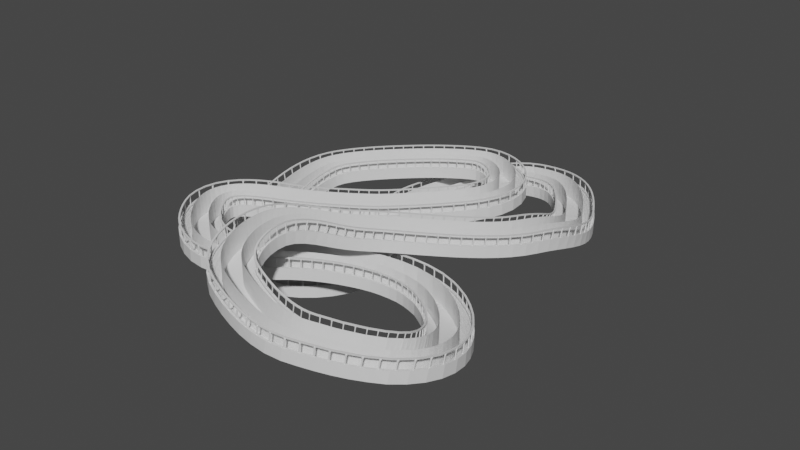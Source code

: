 # Source: level-track.blend  (saved by Blender 3.4.6; exported with 4.5.12 LTS)
import bpy
from mathutils import Matrix  # noqa: F401  (used for matrix-valued properties, if any)

bpy.ops.wm.read_factory_settings(use_empty=True)
scene = bpy.context.scene
scene.name = 'Scene'

# ---- collections
col_collection = bpy.data.collections.new('Collection'); scene.collection.children.link(col_collection)
col_colliders = bpy.data.collections.new('Colliders'); scene.collection.children.link(col_colliders)
col_navigation = bpy.data.collections.new('Navigation'); scene.collection.children.link(col_navigation)

# ---- materials (node trees are filled in below, after node groups)
mat_material_002 = bpy.data.materials.new('Material.002')
mat_material_002.alpha_threshold = 0.0
mat_material_002.use_transparent_shadow = False
mat_material_002.roughness = 0.5
mat_material_002.line_color = (0.0, 0.0, 0.0, 1.0)
mat_material_003 = bpy.data.materials.new('Material.003')
mat_material_003.alpha_threshold = 0.0
mat_material_003.use_transparent_shadow = False
mat_material_003.roughness = 0.5
mat_material_003.line_color = (0.0, 0.0, 0.0, 1.0)
mat_material_004 = bpy.data.materials.new('Material.004')
mat_material_004.alpha_threshold = 0.0
mat_material_004.use_transparent_shadow = False
mat_material_004.roughness = 0.5
mat_material_004.line_color = (0.0, 0.0, 0.0, 1.0)
mat_material_005 = bpy.data.materials.new('Material.005')
mat_material_005.alpha_threshold = 0.0
mat_material_005.use_transparent_shadow = False
mat_material_005.roughness = 0.5
mat_material_005.line_color = (0.0, 0.0, 0.0, 1.0)
mat_material = bpy.data.materials.new('Material')
mat_material.alpha_threshold = 0.0
mat_material.use_transparent_shadow = False
mat_material.roughness = 0.5
mat_material.line_color = (0.0, 0.0, 0.0, 1.0)

# ---- material node trees
mat_material_002.use_nodes = True; mat_material_002.node_tree.nodes.clear()
_N = mat_material_002.node_tree.nodes; _L = mat_material_002.node_tree.links
n0 = _N.new('ShaderNodeOutputMaterial'); n0.name = 'Material Output'; n0.location = (300, 300)
n1 = _N.new('ShaderNodeBsdfPrincipled'); n1.name = 'Principled BSDF'; n1.location = (10, 300)
n1.distribution = 'GGX'
n1.subsurface_method = 'RANDOM_WALK_SKIN'
n1.inputs[3].default_value = 1.45
n1.inputs[27].default_value = (0.0, 0.0, 0.0, 1.0)
n1.inputs[28].default_value = 1.0
_L.new(n1.outputs[0], n0.inputs[0])
n0.is_active_output = True
mat_material_003.use_nodes = True; mat_material_003.node_tree.nodes.clear()
_N = mat_material_003.node_tree.nodes; _L = mat_material_003.node_tree.links
n0 = _N.new('ShaderNodeOutputMaterial'); n0.name = 'Material Output'; n0.location = (300, 300)
n1 = _N.new('ShaderNodeBsdfPrincipled'); n1.name = 'Principled BSDF'; n1.location = (10, 300)
n1.distribution = 'GGX'
n1.subsurface_method = 'RANDOM_WALK_SKIN'
n1.inputs[3].default_value = 1.45
n1.inputs[27].default_value = (0.0, 0.0, 0.0, 1.0)
n1.inputs[28].default_value = 1.0
_L.new(n1.outputs[0], n0.inputs[0])
n0.is_active_output = True
mat_material_004.use_nodes = True; mat_material_004.node_tree.nodes.clear()
_N = mat_material_004.node_tree.nodes; _L = mat_material_004.node_tree.links
n0 = _N.new('ShaderNodeOutputMaterial'); n0.name = 'Material Output'; n0.location = (300, 300)
n1 = _N.new('ShaderNodeBsdfPrincipled'); n1.name = 'Principled BSDF'; n1.location = (10, 300)
n1.distribution = 'GGX'
n1.subsurface_method = 'RANDOM_WALK_SKIN'
n1.inputs[3].default_value = 1.45
n1.inputs[27].default_value = (0.0, 0.0, 0.0, 1.0)
n1.inputs[28].default_value = 1.0
_L.new(n1.outputs[0], n0.inputs[0])
n0.is_active_output = True
mat_material_005.use_nodes = True; mat_material_005.node_tree.nodes.clear()
_N = mat_material_005.node_tree.nodes; _L = mat_material_005.node_tree.links
n0 = _N.new('ShaderNodeOutputMaterial'); n0.name = 'Material Output'; n0.location = (300, 300)
n1 = _N.new('ShaderNodeBsdfPrincipled'); n1.name = 'Principled BSDF'; n1.location = (10, 300)
n1.distribution = 'GGX'
n1.subsurface_method = 'RANDOM_WALK_SKIN'
n1.inputs[3].default_value = 1.45
n1.inputs[27].default_value = (0.0, 0.0, 0.0, 1.0)
n1.inputs[28].default_value = 1.0
_L.new(n1.outputs[0], n0.inputs[0])
n0.is_active_output = True
mat_material.use_nodes = True; mat_material.node_tree.nodes.clear()
_N = mat_material.node_tree.nodes; _L = mat_material.node_tree.links
n0 = _N.new('ShaderNodeOutputMaterial'); n0.name = 'Material Output'; n0.location = (300, 300)
n1 = _N.new('ShaderNodeBsdfPrincipled'); n1.name = 'Principled BSDF'; n1.location = (10, 300)
n1.distribution = 'GGX'
n1.subsurface_method = 'RANDOM_WALK_SKIN'
n1.inputs[3].default_value = 1.45
n1.inputs[27].default_value = (0.0, 0.0, 0.0, 1.0)
n1.inputs[28].default_value = 1.0
_L.new(n1.outputs[0], n0.inputs[0])
n0.is_active_output = True

# ---- world
world_world = bpy.data.worlds.new('World'); scene.world = world_world
world_world.use_nodes = True; world_world.node_tree.nodes.clear()
_N = world_world.node_tree.nodes; _L = world_world.node_tree.links
n0 = _N.new('ShaderNodeOutputWorld'); n0.name = 'World Output'; n0.location = (300, 300)
n1 = _N.new('ShaderNodeBackground'); n1.name = 'Background'; n1.location = (10, 300)
n1.inputs[0].default_value = (0.05088, 0.05088, 0.05088, 1.0)
_L.new(n1.outputs[0], n0.inputs[0])
n0.is_active_output = True
world_world.color = (0.05088, 0.05088, 0.05088)
world_world.use_sun_shadow = False
world_world.sun_shadow_jitter_overblur = 0.0

# ---- meshes
me_cube_001 = bpy.data.meshes.new('Cube.001')
me_cube_001.from_pydata([(7.628, 15.79, -0.1777), (-13.87, 15.79, -0.1777), (7.628, 37.29, 21.33), (7.628, 37.29, -0.1777), (-13.87, 37.29, 21.33), (-13.87, 37.29, -0.1777), (7.628, 33.26, 21.33), (7.628, 15.79, 3.853), (7.628, 33.26, 16.96), (7.628, 28.89, 12.59), (7.628, 24.52, 8.221), (7.628, 20.16, 3.853), (-13.87, 15.79, 3.853), (-13.87, 33.26, 21.33), (-13.87, 20.16, 3.853), (-13.87, 24.52, 8.221), (-13.87, 28.89, 12.59), (-13.87, 33.26, 16.96), (7.628, 32.64, 16.96), (7.628, 28.89, 13.2), (7.628, 31.89, 16.96), (7.628, 31.89, 16.02), (7.628, 31.14, 16.02), (7.628, 31.14, 15.08), (7.628, 30.39, 15.08), (7.628, 30.39, 14.14), (7.628, 29.64, 14.14), (7.628, 29.64, 13.2), (7.628, 28.28, 12.59), (7.628, 24.52, 8.836), (7.628, 27.53, 12.59), (7.628, 27.53, 11.65), (7.628, 26.78, 11.65), (7.628, 26.78, 10.71), (7.628, 26.03, 10.71), (7.628, 26.03, 9.775), (7.628, 25.27, 9.775), (7.628, 25.27, 8.836), (7.628, 23.91, 8.221), (7.628, 20.16, 4.468), (7.628, 23.16, 8.221), (7.628, 23.16, 7.283), (7.628, 22.41, 7.283), (7.628, 22.41, 6.345), (7.628, 21.66, 6.345), (7.628, 21.66, 5.406), (7.628, 20.91, 5.406), (7.628, 20.91, 4.468), (-13.87, 20.16, 4.468), (-13.87, 23.91, 8.221), (-13.87, 20.91, 4.468), (-13.87, 20.91, 5.406), (-13.87, 21.66, 5.406), (-13.87, 21.66, 6.345), (-13.87, 22.41, 6.345), (-13.87, 22.41, 7.283), (-13.87, 23.16, 7.283), (-13.87, 23.16, 8.221), (-13.87, 24.52, 8.836), (-13.87, 28.28, 12.59), (-13.87, 25.27, 8.836), (-13.87, 25.27, 9.775), (-13.87, 26.03, 9.775), (-13.87, 26.03, 10.71), (-13.87, 26.78, 10.71), (-13.87, 26.78, 11.65), (-13.87, 27.53, 11.65), (-13.87, 27.53, 12.59), (-13.87, 28.89, 13.2), (-13.87, 32.64, 16.96), (-13.87, 29.64, 13.2), (-13.87, 29.64, 14.14), (-13.87, 30.39, 14.14), (-13.87, 30.39, 15.08), (-13.87, 31.14, 15.08), (-13.87, 31.14, 16.02), (-13.87, 31.89, 16.02), (-13.87, 31.89, 16.96)], [], [(9, 16, 59, 28), (6, 2, 4, 13), (5, 4, 2, 3), (3, 0, 1, 5), (6, 13, 17, 8), (19, 68, 16, 9), (3, 2, 6, 8, 18, 20, 21, 22, 23, 24, 25, 26, 27, 19, 9, 28, 30, 31, 32, 33, 34, 35, 36, 37, 29, 10, 38, 40, 41, 42, 43, 44, 45, 46, 47, 39, 11, 7, 0), (29, 58, 15, 10), (10, 15, 49, 38), (39, 48, 14, 11), (1, 12, 14, 48, 50, 51, 52, 53, 54, 55, 56, 57, 49, 15, 58, 60, 61, 62, 63, 64, 65, 66, 67, 59, 16, 68, 70, 71, 72, 73, 74, 75, 76, 77, 69, 17, 13, 4, 5), (11, 14, 12, 7), (0, 7, 12, 1), (68, 19, 27, 70), (70, 27, 26, 71), (71, 26, 25, 72), (72, 25, 24, 73), (73, 24, 23, 74), (74, 23, 22, 75), (75, 22, 21, 76), (76, 21, 20, 77), (77, 20, 18, 69), (58, 29, 37, 60), (60, 37, 36, 61), (61, 36, 35, 62), (62, 35, 34, 63), (63, 34, 33, 64), (64, 33, 32, 65), (65, 32, 31, 66), (66, 31, 30, 67), (67, 30, 28, 59), (48, 39, 47, 50), (50, 47, 46, 51), (51, 46, 45, 52), (52, 45, 44, 53), (53, 44, 43, 54), (54, 43, 42, 55), (55, 42, 41, 56), (56, 41, 40, 57), (57, 40, 38, 49), (8, 17, 69, 18)])
_uv = me_cube_001.uv_layers.new(name='UVMap')
_uv.uv.foreach_set('vector', [0.5274, 0.0, 0.5274, 0.25, 0.5059, 0.25, 0.5059, 0.0, 0.5781, 0.0, 0.625, 0.0, 0.625, 0.25, 0.5781, 0.25, 0.125, 0.5, 0.375, 0.5, 0.375, 0.75, 0.125, 0.75, 0.625, 0.5, 0.875, 0.5, 0.875, 0.75, 0.625, 0.75, 0.5781, 0.0, 0.5781, 0.25, 0.5781, 0.25, 0.5781, 0.0, 0.5274, 0.0, 0.5274, 0.25, 0.5274, 0.25, 0.5274, 0.0, 0.375, 0.75, 0.625, 0.75, 0.625, 0.7969, 0.5742, 0.7969, 0.5742, 0.804, 0.5742, 0.8127, 0.5633, 0.8127, 0.5633, 0.8215, 0.5524, 0.8215, 0.5524, 0.8302, 0.5415, 0.8302, 0.5415, 0.8389, 0.5306, 0.8389, 0.5306, 0.8476, 0.5234, 0.8476, 0.5234, 0.8548, 0.5234, 0.8635, 0.5125, 0.8635, 0.5125, 0.8723, 0.5016, 0.8723, 0.5016, 0.881, 0.4907, 0.881, 0.4907, 0.8897, 0.4798, 0.8897, 0.4798, 0.8984, 0.4726, 0.8984, 0.4726, 0.9056, 0.4726, 0.9143, 0.4617, 0.9143, 0.4617, 0.923, 0.4508, 0.923, 0.4508, 0.9318, 0.4399, 0.9318, 0.4399, 0.9405, 0.429, 0.9405, 0.429, 0.9492, 0.4219, 0.9492, 0.4219, 1.0, 0.375, 1.0, 0.4941, 0.5, 0.4941, 0.75, 0.4726, 0.75, 0.4726, 0.5, 0.4726, 0.5, 0.4726, 0.75, 0.4726, 0.75, 0.4726, 0.5, 0.429, 0.5, 0.429, 0.75, 0.4219, 0.75, 0.4219, 0.5, 0.375, 0.25, 0.4219, 0.25, 0.4219, 0.3008, 0.429, 0.3008, 0.429, 0.3095, 0.4399, 0.3095, 0.4399, 0.3182, 0.4508, 0.3182, 0.4508, 0.327, 0.4617, 0.327, 0.4617, 0.3357, 0.4726, 0.3357, 0.4726, 0.3444, 0.4726, 0.3516, 0.4798, 0.3516, 0.4798, 0.3603, 0.4907, 0.3603, 0.4907, 0.369, 0.5016, 0.369, 0.5016, 0.3777, 0.5125, 0.3777, 0.5125, 0.3865, 0.5234, 0.3865, 0.5234, 0.3952, 0.5234, 0.4024, 0.5306, 0.4024, 0.5306, 0.4111, 0.5415, 0.4111, 0.5415, 0.4198, 0.5524, 0.4198, 0.5524, 0.4285, 0.5633, 0.4285, 0.5633, 0.4373, 0.5742, 0.4373, 0.5742, 0.446, 0.5742, 0.4531, 0.625, 0.4531, 0.625, 0.5, 0.375, 0.5, 0.4219, 0.5, 0.4219, 0.75, 0.4219, 0.75, 0.4219, 0.5, 0.375, 0.5, 0.4219, 0.5, 0.4219, 0.75, 0.375, 0.75, 0.5274, 0.25, 0.5274, 0.0, 0.5274, 0.0, 0.5274, 0.25, 0.5274, 0.25, 0.5274, 0.0, 0.5274, 0.0, 0.5274, 0.25, 0.5274, 0.25, 0.5274, 0.0, 0.5274, 0.0, 0.5274, 0.25, 0.5274, 0.25, 0.5274, 0.0, 0.5274, 0.0, 0.5274, 0.25, 0.5274, 0.25, 0.5274, 0.0, 0.5535, 0.0, 0.5535, 0.25, 0.5535, 0.25, 0.5535, 0.0, 0.5535, 0.0, 0.5535, 0.25, 0.5535, 0.25, 0.5535, 0.0, 0.5623, 0.0, 0.5623, 0.25, 0.5623, 0.25, 0.5623, 0.0, 0.5623, 0.0, 0.5623, 0.25, 0.5623, 0.25, 0.5623, 0.0, 0.571, 0.0, 0.571, 0.25, 0.4941, 0.75, 0.4941, 0.5, 0.4941, 0.5, 0.4941, 0.75, 0.4941, 0.75, 0.4941, 0.5, 0.5268, 0.5, 0.5268, 0.75, 0.5268, 0.75, 0.5268, 0.5, 0.5268, 0.5, 0.5268, 0.75, 0.5268, 0.75, 0.5268, 0.5, 0.625, 0.5, 0.625, 0.75, 0.375, 0.25, 0.375, 0.0, 0.4535, 0.0, 0.4535, 0.25, 0.4535, 0.25, 0.4535, 0.0, 0.4535, 0.0, 0.4535, 0.25, 0.4535, 0.25, 0.4535, 0.0, 0.4797, 0.0, 0.4797, 0.25, 0.4797, 0.25, 0.4797, 0.0, 0.4797, 0.0, 0.4797, 0.25, 0.4797, 0.25, 0.4797, 0.0, 0.5059, 0.0, 0.5059, 0.25, 0.429, 0.75, 0.429, 0.5, 0.429, 0.5, 0.429, 0.75, 0.429, 0.75, 0.429, 0.5, 0.4399, 0.5, 0.4399, 0.75, 0.4399, 0.75, 0.4399, 0.5, 0.4399, 0.5, 0.4399, 0.75, 0.4399, 0.75, 0.4399, 0.5, 0.4508, 0.5, 0.4508, 0.75, 0.4508, 0.75, 0.4508, 0.5, 0.4726, 0.5, 0.4726, 0.75, 0.4726, 0.75, 0.4726, 0.5, 0.4726, 0.5, 0.4726, 0.75, 0.4726, 0.75, 0.4726, 0.5, 0.4726, 0.5, 0.4726, 0.75, 0.4726, 0.75, 0.4726, 0.5, 0.4726, 0.5, 0.4726, 0.75, 0.4726, 0.75, 0.4726, 0.5, 0.4726, 0.5, 0.4726, 0.75, 0.5781, 0.0, 0.5781, 0.25, 0.571, 0.25, 0.571, 0.0])
me_cube_001.materials.append(mat_material_002)
me_cube_001.use_mirror_vertex_groups = False
me_cube_001.update()
me_cube_003 = bpy.data.meshes.new('Cube.003')
me_cube_003.from_pydata([(0.0, 35.8, 21.23), (0.0, 35.8, 23.23), (0.5878, 35.61, 21.23), (0.5878, 35.61, 23.23), (0.9511, 35.11, 21.23), (0.9511, 35.11, 23.23), (0.9511, 34.49, 21.23), (0.9511, 34.49, 23.23), (0.5878, 33.99, 21.23), (0.5878, 33.99, 23.23), (0.0, 33.8, 21.23), (0.0, 33.8, 23.23), (-0.5878, 33.99, 21.23), (-0.5878, 33.99, 23.23), (-0.9511, 34.49, 21.23), (-0.9511, 34.49, 23.23), (-0.9511, 35.11, 21.23), (-0.9511, 35.11, 23.23), (-0.5878, 35.61, 21.23), (-0.5878, 35.61, 23.23), (0.5878, 35.61, 23.73), (-2.028e-08, 35.8, 23.73), (0.9511, 35.11, 23.73), (0.9511, 34.49, 23.73), (0.5878, 33.99, 23.73), (-2.028e-08, 33.8, 23.73), (-0.5878, 33.99, 23.73), (-0.9511, 34.49, 23.73), (-0.9511, 35.11, 23.73), (-0.5878, 35.61, 23.73), (0.5878, 35.61, 34.91), (8.112e-08, 35.8, 34.91), (0.9511, 35.11, 34.91), (0.9511, 34.49, 34.91), (0.5878, 33.99, 34.91), (8.112e-08, 33.8, 34.91), (-0.5878, 33.99, 34.91), (-0.9511, 34.49, 34.91), (-0.9511, 35.11, 34.91), (-0.5878, 35.61, 34.91), (0.8156, 35.92, 35.36), (1.321e-07, 36.19, 35.36), (1.32, 35.23, 35.36), (1.32, 34.37, 35.36), (0.8156, 33.68, 35.36), (1.321e-07, 33.41, 35.36), (-0.8156, 33.68, 35.36), (-1.32, 34.37, 35.36), (-1.32, 35.23, 35.36), (-0.8156, 35.92, 35.36), (0.865, 35.99, 37.82), (5.437e-07, 36.27, 37.82), (1.4, 35.26, 37.82), (1.4, 34.35, 37.82), (0.865, 33.61, 37.82), (5.437e-07, 33.33, 37.82), (-0.865, 33.61, 37.82), (-1.4, 34.35, 37.82), (-1.4, 35.26, 37.82), (-0.865, 35.99, 37.82), (1.25, 34.39, 36.79), (0.7728, 33.74, 36.79), (3.751e-07, 36.12, 36.79), (0.7728, 35.86, 36.79), (-1.25, 34.39, 36.79), (-1.25, 35.21, 36.79), (3.751e-07, 33.49, 36.79), (1.25, 35.21, 36.79), (-0.7728, 35.86, 36.79), (-0.7728, 33.74, 36.79), (-0.6858, 33.86, 35.18), (-1.11, 34.44, 35.18), (1.11, 34.44, 35.18), (0.6858, 33.86, 35.18), (1.122e-07, 35.97, 35.18), (0.6858, 35.74, 35.18), (-1.11, 35.16, 35.18), (1.122e-07, 33.63, 35.18), (1.11, 35.16, 35.18), (-0.6858, 35.74, 35.18), (1.537, 34.3, 37.25), (4.462e-07, 36.42, 37.25), (-1.537, 34.3, 37.25), (0.95, 33.49, 37.25), (0.95, 36.11, 37.25), (-1.537, 35.3, 37.25), (4.462e-07, 33.18, 37.25), (1.537, 35.3, 37.25), (-0.95, 36.11, 37.25), (-0.95, 33.49, 37.25), (7.835e-08, 33.8, 28.59), (-0.5878, 33.99, 28.59), (0.9511, 35.11, 28.59), (0.9511, 34.49, 28.59), (-0.5878, 35.61, 28.59), (7.835e-08, 35.8, 28.59), (-0.9511, 34.49, 28.59), (0.5878, 33.99, 28.59), (0.5878, 35.61, 28.59), (-0.9511, 35.11, 28.59), (8.085e-08, 33.8, 30.12), (0.9511, 35.11, 30.12), (-0.5878, 35.61, 30.12), (-0.5878, 33.99, 30.12), (0.9511, 34.49, 30.12), (8.085e-08, 35.8, 30.12), (-0.9511, 34.49, 30.12), (0.5878, 33.99, 30.12), (0.5878, 35.61, 30.12), (-0.9511, 35.11, 30.12)], [], [(0, 1, 3, 2), (2, 3, 5, 4), (4, 5, 7, 6), (6, 7, 9, 8), (8, 9, 11, 10), (10, 11, 13, 12), (12, 13, 15, 14), (14, 15, 17, 16), (3, 1, 21, 20), (16, 17, 19, 18), (18, 19, 1, 0), (0, 2, 4, 6, 8, 10, 12, 14, 16, 18), (103, 100, 35, 36), (7, 5, 22, 23), (5, 3, 20, 22), (1, 19, 29, 21), (19, 17, 28, 29), (17, 15, 27, 28), (15, 13, 26, 27), (13, 11, 25, 26), (11, 9, 24, 25), (9, 7, 23, 24), (71, 70, 46, 47), (104, 101, 32, 33), (105, 102, 39, 31), (106, 103, 36, 37), (107, 104, 33, 34), (108, 105, 31, 30), (109, 106, 37, 38), (100, 107, 34, 35), (101, 108, 30, 32), (102, 109, 38, 39), (83, 80, 53, 54), (73, 72, 43, 44), (75, 74, 41, 40), (76, 71, 47, 48), (77, 73, 44, 45), (78, 75, 40, 42), (79, 76, 48, 49), (70, 77, 45, 46), (72, 78, 42, 43), (74, 79, 49, 41), (50, 51, 59, 58, 57, 56, 55, 54, 53, 52), (84, 81, 51, 50), (85, 82, 57, 58), (86, 83, 54, 55), (87, 84, 50, 52), (88, 85, 58, 59), (89, 86, 55, 56), (80, 87, 52, 53), (81, 88, 59, 51), (82, 89, 56, 57), (47, 46, 69, 64), (41, 49, 68, 62), (43, 42, 67, 60), (46, 45, 66, 69), (49, 48, 65, 68), (42, 40, 63, 67), (45, 44, 61, 66), (48, 47, 64, 65), (40, 41, 62, 63), (44, 43, 60, 61), (31, 39, 79, 74), (33, 32, 78, 72), (36, 35, 77, 70), (39, 38, 76, 79), (32, 30, 75, 78), (35, 34, 73, 77), (38, 37, 71, 76), (30, 31, 74, 75), (34, 33, 72, 73), (37, 36, 70, 71), (64, 69, 89, 82), (62, 68, 88, 81), (60, 67, 87, 80), (69, 66, 86, 89), (68, 65, 85, 88), (67, 63, 84, 87), (66, 61, 83, 86), (65, 64, 82, 85), (63, 62, 81, 84), (61, 60, 80, 83), (29, 28, 99, 94), (22, 20, 98, 92), (25, 24, 97, 90), (28, 27, 96, 99), (20, 21, 95, 98), (24, 23, 93, 97), (27, 26, 91, 96), (21, 29, 94, 95), (23, 22, 92, 93), (26, 25, 90, 91), (94, 99, 109, 102), (92, 98, 108, 101), (90, 97, 107, 100), (99, 96, 106, 109), (98, 95, 105, 108), (97, 93, 104, 107), (96, 91, 103, 106), (95, 94, 102, 105), (93, 92, 101, 104), (91, 90, 100, 103)])
_uv = me_cube_003.uv_layers.new(name='UVMap')
_uv.uv.foreach_set('vector', [1.0, 0.5, 1.0, 1.0, 0.9, 1.0, 0.9, 0.5, 0.9, 0.5, 0.9, 1.0, 0.8, 1.0, 0.8, 0.5, 0.8, 0.5, 0.8, 1.0, 0.7, 1.0, 0.7, 0.5, 0.7, 0.5, 0.7, 1.0, 0.6, 1.0, 0.6, 0.5, 0.6, 0.5, 0.6, 1.0, 0.5, 1.0, 0.5, 0.5, 0.5, 0.5, 0.5, 1.0, 0.4, 1.0, 0.4, 0.5, 0.4, 0.5, 0.4, 1.0, 0.3, 1.0, 0.3, 0.5, 0.3, 0.5, 0.3, 1.0, 0.2, 1.0, 0.2, 0.5, 0.9, 1.0, 1.0, 1.0, 1.0, 1.0, 0.9, 1.0, 0.2, 0.5, 0.2, 1.0, 0.1, 1.0, 0.1, 0.5, 0.1, 0.5, 0.1, 1.0, -7.451e-08, 1.0, -7.451e-08, 0.5, 0.75, 0.49, 0.8911, 0.4442, 0.9783, 0.3242, 0.9783, 0.1758, 0.8911, 0.05584, 0.75, 0.01, 0.6089, 0.05584, 0.5217, 0.1758, 0.5217, 0.3242, 0.6089, 0.4442, 0.4, 1.0, 0.5, 1.0, 0.5, 1.0, 0.4, 1.0, 0.7, 1.0, 0.8, 1.0, 0.8, 1.0, 0.7, 1.0, 0.8, 1.0, 0.9, 1.0, 0.9, 1.0, 0.8, 1.0, -7.451e-08, 1.0, 0.1, 1.0, 0.1, 1.0, -7.451e-08, 1.0, 0.1, 1.0, 0.2, 1.0, 0.2, 1.0, 0.1, 1.0, 0.2, 1.0, 0.3, 1.0, 0.3, 1.0, 0.2, 1.0, 0.3, 1.0, 0.4, 1.0, 0.4, 1.0, 0.3, 1.0, 0.4, 1.0, 0.5, 1.0, 0.5, 1.0, 0.4, 1.0, 0.5, 1.0, 0.6, 1.0, 0.6, 1.0, 0.5, 1.0, 0.6, 1.0, 0.7, 1.0, 0.7, 1.0, 0.6, 1.0, 0.3, 1.0, 0.4, 1.0, 0.4, 1.0, 0.3, 1.0, 0.7, 1.0, 0.8, 1.0, 0.8, 1.0, 0.7, 1.0, -7.451e-08, 1.0, 0.1, 1.0, 0.1, 1.0, -7.451e-08, 1.0, 0.3, 1.0, 0.4, 1.0, 0.4, 1.0, 0.3, 1.0, 0.6, 1.0, 0.7, 1.0, 0.7, 1.0, 0.6, 1.0, 0.9, 1.0, 1.0, 1.0, 1.0, 1.0, 0.9, 1.0, 0.2, 1.0, 0.3, 1.0, 0.3, 1.0, 0.2, 1.0, 0.5, 1.0, 0.6, 1.0, 0.6, 1.0, 0.5, 1.0, 0.8, 1.0, 0.9, 1.0, 0.9, 1.0, 0.8, 1.0, 0.1, 1.0, 0.2, 1.0, 0.2, 1.0, 0.1, 1.0, 0.6, 1.0, 0.7, 1.0, 0.7, 1.0, 0.6, 1.0, 0.6, 1.0, 0.7, 1.0, 0.7, 1.0, 0.6, 1.0, 0.9, 1.0, 1.0, 1.0, 1.0, 1.0, 0.9, 1.0, 0.2, 1.0, 0.3, 1.0, 0.3, 1.0, 0.2, 1.0, 0.5, 1.0, 0.6, 1.0, 0.6, 1.0, 0.5, 1.0, 0.8, 1.0, 0.9, 1.0, 0.9, 1.0, 0.8, 1.0, 0.1, 1.0, 0.2, 1.0, 0.2, 1.0, 0.1, 1.0, 0.4, 1.0, 0.5, 1.0, 0.5, 1.0, 0.4, 1.0, 0.7, 1.0, 0.8, 1.0, 0.8, 1.0, 0.7, 1.0, -7.451e-08, 1.0, 0.1, 1.0, 0.1, 1.0, -7.451e-08, 1.0, 0.3911, 0.4442, 0.25, 0.49, 0.1089, 0.4442, 0.02175, 0.3242, 0.02175, 0.1758, 0.1089, 0.05584, 0.25, 0.01, 0.3911, 0.05584, 0.4783, 0.1758, 0.4783, 0.3242, 0.9, 1.0, 1.0, 1.0, 1.0, 1.0, 0.9, 1.0, 0.2, 1.0, 0.3, 1.0, 0.3, 1.0, 0.2, 1.0, 0.5, 1.0, 0.6, 1.0, 0.6, 1.0, 0.5, 1.0, 0.8, 1.0, 0.9, 1.0, 0.9, 1.0, 0.8, 1.0, 0.1, 1.0, 0.2, 1.0, 0.2, 1.0, 0.1, 1.0, 0.4, 1.0, 0.5, 1.0, 0.5, 1.0, 0.4, 1.0, 0.7, 1.0, 0.8, 1.0, 0.8, 1.0, 0.7, 1.0, -7.451e-08, 1.0, 0.1, 1.0, 0.1, 1.0, -7.451e-08, 1.0, 0.3, 1.0, 0.4, 1.0, 0.4, 1.0, 0.3, 1.0, 0.3, 1.0, 0.4, 1.0, 0.4, 1.0, 0.3, 1.0, -7.451e-08, 1.0, 0.1, 1.0, 0.1, 1.0, -7.451e-08, 1.0, 0.7, 1.0, 0.8, 1.0, 0.8, 1.0, 0.7, 1.0, 0.4, 1.0, 0.5, 1.0, 0.5, 1.0, 0.4, 1.0, 0.1, 1.0, 0.2, 1.0, 0.2, 1.0, 0.1, 1.0, 0.8, 1.0, 0.9, 1.0, 0.9, 1.0, 0.8, 1.0, 0.5, 1.0, 0.6, 1.0, 0.6, 1.0, 0.5, 1.0, 0.2, 1.0, 0.3, 1.0, 0.3, 1.0, 0.2, 1.0, 0.9, 1.0, 1.0, 1.0, 1.0, 1.0, 0.9, 1.0, 0.6, 1.0, 0.7, 1.0, 0.7, 1.0, 0.6, 1.0, -7.451e-08, 1.0, 0.1, 1.0, 0.1, 1.0, -7.451e-08, 1.0, 0.7, 1.0, 0.8, 1.0, 0.8, 1.0, 0.7, 1.0, 0.4, 1.0, 0.5, 1.0, 0.5, 1.0, 0.4, 1.0, 0.1, 1.0, 0.2, 1.0, 0.2, 1.0, 0.1, 1.0, 0.8, 1.0, 0.9, 1.0, 0.9, 1.0, 0.8, 1.0, 0.5, 1.0, 0.6, 1.0, 0.6, 1.0, 0.5, 1.0, 0.2, 1.0, 0.3, 1.0, 0.3, 1.0, 0.2, 1.0, 0.9, 1.0, 1.0, 1.0, 1.0, 1.0, 0.9, 1.0, 0.6, 1.0, 0.7, 1.0, 0.7, 1.0, 0.6, 1.0, 0.3, 1.0, 0.4, 1.0, 0.4, 1.0, 0.3, 1.0, 0.3, 1.0, 0.4, 1.0, 0.4, 1.0, 0.3, 1.0, -7.451e-08, 1.0, 0.1, 1.0, 0.1, 1.0, -7.451e-08, 1.0, 0.7, 1.0, 0.8, 1.0, 0.8, 1.0, 0.7, 1.0, 0.4, 1.0, 0.5, 1.0, 0.5, 1.0, 0.4, 1.0, 0.1, 1.0, 0.2, 1.0, 0.2, 1.0, 0.1, 1.0, 0.8, 1.0, 0.9, 1.0, 0.9, 1.0, 0.8, 1.0, 0.5, 1.0, 0.6, 1.0, 0.6, 1.0, 0.5, 1.0, 0.2, 1.0, 0.3, 1.0, 0.3, 1.0, 0.2, 1.0, 0.9, 1.0, 1.0, 1.0, 1.0, 1.0, 0.9, 1.0, 0.6, 1.0, 0.7, 1.0, 0.7, 1.0, 0.6, 1.0, 0.1, 1.0, 0.2, 1.0, 0.2, 1.0, 0.1, 1.0, 0.8, 1.0, 0.9, 1.0, 0.9, 1.0, 0.8, 1.0, 0.5, 1.0, 0.6, 1.0, 0.6, 1.0, 0.5, 1.0, 0.2, 1.0, 0.3, 1.0, 0.3, 1.0, 0.2, 1.0, 0.9, 1.0, 1.0, 1.0, 1.0, 1.0, 0.9, 1.0, 0.6, 1.0, 0.7, 1.0, 0.7, 1.0, 0.6, 1.0, 0.3, 1.0, 0.4, 1.0, 0.4, 1.0, 0.3, 1.0, -7.451e-08, 1.0, 0.1, 1.0, 0.1, 1.0, -7.451e-08, 1.0, 0.7, 1.0, 0.8, 1.0, 0.8, 1.0, 0.7, 1.0, 0.4, 1.0, 0.5, 1.0, 0.5, 1.0, 0.4, 1.0, 0.1, 1.0, 0.2, 1.0, 0.2, 1.0, 0.1, 1.0, 0.8, 1.0, 0.9, 1.0, 0.9, 1.0, 0.8, 1.0, 0.5, 1.0, 0.6, 1.0, 0.6, 1.0, 0.5, 1.0, 0.2, 1.0, 0.3, 1.0, 0.3, 1.0, 0.2, 1.0, 0.9, 1.0, 1.0, 1.0, 1.0, 1.0, 0.9, 1.0, 0.6, 1.0, 0.7, 1.0, 0.7, 1.0, 0.6, 1.0, 0.3, 1.0, 0.4, 1.0, 0.4, 1.0, 0.3, 1.0, -7.451e-08, 1.0, 0.1, 1.0, 0.1, 1.0, -7.451e-08, 1.0, 0.7, 1.0, 0.8, 1.0, 0.8, 1.0, 0.7, 1.0, 0.4, 1.0, 0.5, 1.0, 0.5, 1.0, 0.4, 1.0])
me_cube_003.materials.append(mat_material_003)
me_cube_003.use_mirror_vertex_groups = False
me_cube_003.update()
me_cube_005 = bpy.data.meshes.new('Cube.005')
me_cube_005.from_pydata([(8.719, -33.42, 37.74), (8.719, -36.14, 39.72), (8.719, -35.74, 37.74), (-5.605, -33.02, 39.72), (-5.605, -33.42, 37.74), (-5.605, -35.74, 37.74), (8.719, -35.74, 38.33), (-5.605, -36.14, 39.07), (8.719, -36.14, 39.07), (-5.605, -33.02, 39.07), (8.719, -33.02, 39.07), (-5.605, -36.14, 39.72), (-5.605, -35.74, 38.33), (-5.605, -33.42, 38.33), (8.719, -33.42, 38.33), (8.719, -33.02, 39.72), (-5.605, -33.42, 38.47), (-5.605, -35.74, 38.47), (8.719, -33.42, 38.47), (8.719, -35.74, 38.47)], [], [(15, 3, 11, 1), (8, 1, 11, 7), (10, 15, 1, 8), (9, 3, 15, 10), (7, 11, 3, 9), (4, 0, 2, 5), (5, 12, 13, 4), (4, 13, 14, 0), (0, 14, 6, 2), (2, 6, 12, 5), (10, 8, 7, 17, 19, 18, 16, 9), (13, 16, 18, 14), (14, 18, 19, 6), (17, 7, 9, 16), (6, 19, 17, 12), (12, 17, 16, 13)])
_uv = me_cube_005.uv_layers.new(name='UVMap')
_uv.uv.foreach_set('vector', [0.375, 0.0, 0.625, 0.0, 0.625, 0.25, 0.375, 0.25, 0.5432, 0.25, 0.625, 0.25, 0.625, 0.5, 0.5432, 0.5, 0.5432, 0.5, 0.625, 0.5, 0.625, 0.75, 0.5432, 0.75, 0.5432, 0.75, 0.625, 0.75, 0.625, 1.0, 0.5432, 1.0, 0.2932, 0.5, 0.375, 0.5, 0.375, 0.75, 0.2932, 0.75, 0.625, 0.5, 0.875, 0.5, 0.875, 0.75, 0.625, 0.75, 0.125, 0.5, 0.1993, 0.5, 0.1993, 0.75, 0.125, 0.75, 0.375, 0.75, 0.4493, 0.75, 0.4493, 1.0, 0.375, 1.0, 0.375, 0.5, 0.4493, 0.5, 0.4493, 0.75, 0.375, 0.75, 0.375, 0.25, 0.4493, 0.25, 0.4493, 0.5, 0.375, 0.5, 0.5432, 0.5, 0.5432, 0.25, 0.5432, 0.5, 0.4962, 0.5, 0.4962, 0.75, 0.4962, 1.0, 0.4962, 0.75, 0.5432, 0.75, 0.4493, 0.75, 0.4962, 0.75, 0.4962, 1.0, 0.4493, 1.0, 0.4493, 0.5, 0.4962, 0.5, 0.4962, 0.75, 0.4493, 0.75, 0.2462, 0.5, 0.2932, 0.5, 0.2932, 0.75, 0.2462, 0.75, 0.4493, 0.25, 0.4962, 0.25, 0.4962, 0.5, 0.4493, 0.5, 0.1993, 0.5, 0.2462, 0.5, 0.2462, 0.75, 0.1993, 0.75])
me_cube_005.materials.append(mat_material_004)
me_cube_005.use_mirror_vertex_groups = False
me_cube_005.update()
me_cube_006 = bpy.data.meshes.new('Cube.006')
me_cube_006.from_pydata([(-15.77, -16.82, -0.3365), (-7.075, 16.8, -0.3365), (-15.77, 16.8, -0.3365), (-7.075, -16.82, -0.3365)], [], [(0, 3, 1, 2)])
_uv = me_cube_006.uv_layers.new(name='UVMap')
_uv.uv.foreach_set('vector', [0.875, 0.7118, 0.625, 0.7118, 0.0, 0.0, 0.0, 0.0])
me_cube_006.materials.append(mat_material_005)
me_cube_006.use_mirror_vertex_groups = False
me_cube_006.update()
me_cube = bpy.data.meshes.new('Cube')
me_cube.from_pydata([(-15.77, -15.06, -0.3365), (-15.77, -15.06, 40.57), (-15.77, 15.05, -0.3365), (-7.075, 15.05, 40.63), (-15.77, 15.05, 40.63), (-7.075, -15.06, -0.3365), (-7.075, -15.06, 40.57), (-7.075, 15.05, -0.3365)], [], [(5, 0, 1, 6), (3, 4, 2, 7), (0, 5, 7, 2)])
_uv = me_cube.uv_layers.new(name='UVMap')
_uv.uv.foreach_set('vector', [0.625, 0.7118, 0.875, 0.7118, 0.875, 0.7118, 0.625, 0.7118, 0.0, 0.0, 0.0, 0.0, 0.0, 0.0, 0.0, 0.0, 0.875, 0.7118, 0.625, 0.7118, 0.0, 0.0, 0.0, 0.0])
me_cube.materials.append(mat_material)
me_cube.use_mirror_vertex_groups = False
me_cube.update()

# ---- curves / text
cu_beziercurve_003 = bpy.data.curves.new('BezierCurve.003', 'CURVE')
cu_beziercurve_003.dimensions = '3D'
_sp = cu_beziercurve_003.splines.new('BEZIER'); _sp.bezier_points.add(19)
_sp.bezier_points.foreach_set('co', [1.76, 28.23, -2.072, -26.48, 1.598, 1.694, -42.16, -43.07, 4.427, 8.563, -42.26, 2.906, 83.55, -26.62, -0.8803, 71.25, -95.2, 15.19, 31.86, -89.6, 22.41, 17.84, -50.38, 25.48, 31.78, -18.5, 14.45, 77.4, 39.56, 4.51, 71.25, 91.73, -8.98, 27.8, 121.8, -12.66, -9.256, 66.28, -18.5, 17.0, 17.0, -13.82, -31.45, -22.83, -13.94, -46.97, 7.065, -9.339, -45.48, 52.91, -2.778, -16.77, 83.75, -1.919, 14.3, 98.51, -0.2323, 34.28, 58.77, -0.2057])
_sp.bezier_points.foreach_set('handle_left', [7.822, 33.12, -2.018, -20.46, 7.44, 0.1307, -65.04, -18.07, 5.327, -10.22, -60.28, 3.061, 50.97, -1.522, -3.142, 121.4, -78.19, 8.839, 39.21, -93.58, 21.98, 15.16, -62.36, 28.17, 23.49, -31.4, 17.31, 71.01, 16.61, 7.692, 82.08, 72.57, -7.966, 46.27, 123.6, -11.12, -10.53, 79.36, -18.53, 10.24, 32.87, -14.1, -4.682, -48.9, -14.68, -43.92, -4.986, -11.68, -53.17, 41.9, -3.807, -24.46, 77.02, -2.013, 5.595, 98.22, -0.5074, 48.98, 82.07, 0.1445])
_sp.bezier_points.foreach_set('handle_right', [-5.892, 22.05, -2.139, -37.0, -8.605, 4.424, -28.57, -57.91, 3.893, 17.03, -34.13, 2.837, 107.0, -44.66, 0.7465, 57.39, -99.9, 16.94, 17.15, -81.63, 23.25, 20.34, -39.21, 22.97, 44.56, 1.374, 10.03, 82.94, 59.43, 1.754, 56.91, 117.1, -10.32, 10.46, 120.1, -14.11, -7.548, 48.74, -18.47, 31.38, -16.74, -13.24, -48.08, -6.641, -13.49, -51.18, 23.64, -6.12, -38.32, 63.16, -1.821, -11.38, 88.47, -1.853, 27.57, 98.95, 0.1869, 28.85, 50.16, -0.3351])
for _p, _l, _r in zip(_sp.bezier_points, ['ALIGNED', 'ALIGNED', 'ALIGNED', 'ALIGNED', 'ALIGNED', 'ALIGNED', 'ALIGNED', 'ALIGNED', 'ALIGNED', 'ALIGNED', 'ALIGNED', 'ALIGNED', 'ALIGNED', 'ALIGNED', 'ALIGNED', 'ALIGNED', 'ALIGNED', 'ALIGNED', 'ALIGNED', 'ALIGNED'], ['ALIGNED', 'ALIGNED', 'ALIGNED', 'ALIGNED', 'ALIGNED', 'ALIGNED', 'ALIGNED', 'ALIGNED', 'ALIGNED', 'ALIGNED', 'ALIGNED', 'ALIGNED', 'ALIGNED', 'ALIGNED', 'ALIGNED', 'ALIGNED', 'ALIGNED', 'ALIGNED', 'ALIGNED', 'ALIGNED']): _p.handle_left_type = _l; _p.handle_right_type = _r
_sp.order_u = 0
_sp.order_v = 0
_sp.use_cyclic_u = True
cu_beziercurve_003.use_path = True
cu_beziercurve_003.fill_mode = 'FULL'
cu_beziercurve_003.twist_mode = 'Z_UP'
cu_beziercurve_005 = bpy.data.curves.new('BezierCurve.005', 'CURVE')
cu_beziercurve_005.dimensions = '3D'
_sp = cu_beziercurve_005.splines.new('BEZIER'); _sp.bezier_points.add(19)
_sp.bezier_points.foreach_set('co', [1.76, 28.23, -2.072, -26.48, 1.598, 1.694, -42.16, -43.07, 4.427, 8.563, -42.26, 2.906, 83.55, -26.62, -0.8803, 71.25, -95.2, 15.19, 31.86, -89.6, 22.41, 17.84, -50.38, 25.48, 31.78, -18.5, 14.45, 77.4, 39.56, 4.51, 71.25, 91.73, -8.98, 27.8, 121.8, -12.66, -9.256, 66.28, -18.5, 17.0, 17.0, -13.82, -31.45, -22.83, -13.94, -46.97, 7.065, -9.339, -45.48, 52.91, -2.778, -16.77, 83.75, -1.919, 14.3, 98.51, -0.2323, 34.28, 58.77, -0.2057])
_sp.bezier_points.foreach_set('handle_left', [7.822, 33.12, -2.018, -20.46, 7.44, 0.1307, -65.04, -18.07, 5.327, -10.22, -60.28, 3.061, 50.97, -1.522, -3.142, 121.4, -78.19, 8.839, 39.21, -93.58, 21.98, 15.16, -62.36, 28.17, 23.49, -31.4, 17.31, 71.01, 16.61, 7.692, 82.08, 72.57, -7.966, 46.27, 123.6, -11.12, -10.53, 79.36, -18.53, 10.24, 32.87, -14.1, -4.682, -48.9, -14.68, -43.92, -4.986, -11.68, -53.17, 41.9, -3.807, -24.46, 77.02, -2.013, 5.595, 98.22, -0.5074, 48.98, 82.07, 0.1445])
_sp.bezier_points.foreach_set('handle_right', [-5.892, 22.05, -2.139, -37.0, -8.605, 4.424, -28.57, -57.91, 3.893, 17.03, -34.13, 2.837, 107.0, -44.66, 0.7465, 57.39, -99.9, 16.94, 17.15, -81.63, 23.25, 20.34, -39.21, 22.97, 44.56, 1.374, 10.03, 82.94, 59.43, 1.754, 56.91, 117.1, -10.32, 10.46, 120.1, -14.11, -7.548, 48.74, -18.47, 31.38, -16.74, -13.24, -48.08, -6.641, -13.49, -51.18, 23.64, -6.12, -38.32, 63.16, -1.821, -11.38, 88.47, -1.853, 27.57, 98.95, 0.1869, 28.85, 50.16, -0.3351])
for _p, _l, _r in zip(_sp.bezier_points, ['ALIGNED', 'ALIGNED', 'ALIGNED', 'ALIGNED', 'ALIGNED', 'ALIGNED', 'ALIGNED', 'ALIGNED', 'ALIGNED', 'ALIGNED', 'ALIGNED', 'ALIGNED', 'ALIGNED', 'ALIGNED', 'ALIGNED', 'ALIGNED', 'ALIGNED', 'ALIGNED', 'ALIGNED', 'ALIGNED'], ['ALIGNED', 'ALIGNED', 'ALIGNED', 'ALIGNED', 'ALIGNED', 'ALIGNED', 'ALIGNED', 'ALIGNED', 'ALIGNED', 'ALIGNED', 'ALIGNED', 'ALIGNED', 'ALIGNED', 'ALIGNED', 'ALIGNED', 'ALIGNED', 'ALIGNED', 'ALIGNED', 'ALIGNED', 'ALIGNED']): _p.handle_left_type = _l; _p.handle_right_type = _r
_sp.order_u = 0
_sp.order_v = 0
_sp.resolution_u = 20
_sp.use_cyclic_u = True
cu_beziercurve_005.use_path = True
cu_beziercurve_005.resolution_u = 20
cu_beziercurve_005.fill_mode = 'FULL'
cu_beziercurve_005.twist_mode = 'Z_UP'
cu_beziercurve_002 = bpy.data.curves.new('BezierCurve.002', 'CURVE')
cu_beziercurve_002.dimensions = '3D'
_sp = cu_beziercurve_002.splines.new('BEZIER'); _sp.bezier_points.add(19)
_sp.bezier_points.foreach_set('co', [1.76, 28.23, -2.072, -26.48, 1.598, 1.694, -42.16, -43.07, 4.427, 8.563, -42.26, 2.906, 83.55, -26.62, -0.8803, 71.25, -95.2, 15.19, 31.86, -89.6, 22.41, 17.84, -50.38, 25.48, 31.78, -18.5, 14.45, 77.4, 39.56, 4.51, 71.25, 91.73, -8.98, 27.8, 121.8, -12.66, -9.256, 66.28, -18.5, 17.0, 17.0, -13.82, -31.45, -22.83, -13.94, -46.97, 7.065, -9.339, -45.48, 52.91, -2.778, -16.77, 83.75, -1.919, 14.3, 98.51, -0.2323, 34.28, 58.77, -0.2057])
_sp.bezier_points.foreach_set('handle_left', [7.822, 33.12, -2.018, -20.46, 7.44, 0.1307, -65.04, -18.07, 5.327, -10.22, -60.28, 3.061, 50.97, -1.522, -3.142, 121.4, -78.19, 8.839, 39.21, -93.58, 21.98, 15.16, -62.36, 28.17, 23.49, -31.4, 17.31, 71.01, 16.61, 7.692, 82.08, 72.57, -7.966, 46.27, 123.6, -11.12, -10.53, 79.36, -18.53, 10.24, 32.87, -14.1, -4.682, -48.9, -14.68, -43.92, -4.986, -11.68, -53.17, 41.9, -3.807, -24.46, 77.02, -2.013, 5.595, 98.22, -0.5074, 48.98, 82.07, 0.1445])
_sp.bezier_points.foreach_set('handle_right', [-5.892, 22.05, -2.139, -37.0, -8.605, 4.424, -28.57, -57.91, 3.893, 17.03, -34.13, 2.837, 107.0, -44.66, 0.7465, 57.39, -99.9, 16.94, 17.15, -81.63, 23.25, 20.34, -39.21, 22.97, 44.56, 1.374, 10.03, 82.94, 59.43, 1.754, 56.91, 117.1, -10.32, 10.46, 120.1, -14.11, -7.548, 48.74, -18.47, 31.38, -16.74, -13.24, -48.08, -6.641, -13.49, -51.18, 23.64, -6.12, -38.32, 63.16, -1.821, -11.38, 88.47, -1.853, 27.57, 98.95, 0.1869, 28.85, 50.16, -0.3351])
for _p, _l, _r in zip(_sp.bezier_points, ['ALIGNED', 'ALIGNED', 'ALIGNED', 'ALIGNED', 'ALIGNED', 'ALIGNED', 'ALIGNED', 'ALIGNED', 'ALIGNED', 'ALIGNED', 'ALIGNED', 'ALIGNED', 'ALIGNED', 'ALIGNED', 'ALIGNED', 'ALIGNED', 'ALIGNED', 'ALIGNED', 'ALIGNED', 'ALIGNED'], ['ALIGNED', 'ALIGNED', 'ALIGNED', 'ALIGNED', 'ALIGNED', 'ALIGNED', 'ALIGNED', 'ALIGNED', 'ALIGNED', 'ALIGNED', 'ALIGNED', 'ALIGNED', 'ALIGNED', 'ALIGNED', 'ALIGNED', 'ALIGNED', 'ALIGNED', 'ALIGNED', 'ALIGNED', 'ALIGNED']): _p.handle_left_type = _l; _p.handle_right_type = _r
_sp.order_u = 0
_sp.order_v = 0
_sp.resolution_u = 6
_sp.use_cyclic_u = True
cu_beziercurve_002.use_path = True
cu_beziercurve_002.resolution_u = 6
cu_beziercurve_002.fill_mode = 'FULL'
cu_beziercurve_002.twist_mode = 'Z_UP'

# ---- objects
ob_trackpath = bpy.data.objects.new('TrackPath', cu_beziercurve_003)
ob_stands = bpy.data.objects.new('Stands', me_cube_001)
ob_pillars = bpy.data.objects.new('Pillars', me_cube_003)
ob_border__on_top_of_pillars = bpy.data.objects.new('Border (on top of pillars)', me_cube_005)
ob_road = bpy.data.objects.new('Road', me_cube_006)
ob_trackcollider = bpy.data.objects.new('TrackCollider', me_cube)
ob_progresstracker = bpy.data.objects.new('ProgressTracker', cu_beziercurve_005)
ob_aipath1 = bpy.data.objects.new('AiPath1', cu_beziercurve_002)

# ---- transforms, parenting, visibility, modifiers, constraints
ob_trackpath.location = (0.0, 0.0, 0.0)
ob_trackpath.scale = (3.854, 3.854, 3.854)
ob_stands.location = (0.0, 0.0, 0.0)
ob_stands.lock_rotations_4d = False
ob_stands.empty_display_type = 'ARROWS'
ob_stands.lineart.crease_threshold = 0.0
_m = ob_stands.modifiers.new('Mirror', 'MIRROR')
_m.use_axis = (False, True, False)
_m.use_mirror_merge = False
_m = ob_stands.modifiers.new('Array', 'ARRAY')
_m.fit_type = 'FIT_CURVE'
_m.curve = ob_trackpath
_m.constant_offset_displace = (0.83, 0.0, 0.0)
_m.use_merge_vertices_cap = True
_m.merge_threshold = 0.0
_m = ob_stands.modifiers.new('Curve', 'CURVE')
_m.object = ob_trackpath
ob_pillars.location = (0.0, 0.0, 0.0)
ob_pillars.lock_rotations_4d = False
ob_pillars.empty_display_type = 'ARROWS'
ob_pillars.lineart.crease_threshold = 0.0
_m = ob_pillars.modifiers.new('Mirror', 'MIRROR')
_m.use_axis = (False, True, False)
_m.use_mirror_merge = False
_m = ob_pillars.modifiers.new('Array', 'ARRAY')
_m.fit_type = 'FIT_CURVE'
_m.curve = ob_trackpath
_m.constant_offset_displace = (0.83, 0.0, 0.0)
_m.relative_offset_displace = (6.2, 0.0, 0.0)
_m.use_merge_vertices_cap = True
_m.merge_threshold = 0.0
_m = ob_pillars.modifiers.new('Curve', 'CURVE')
_m.object = ob_trackpath
ob_border__on_top_of_pillars.location = (0.0, 0.0, 0.0)
ob_border__on_top_of_pillars.lock_rotations_4d = False
ob_border__on_top_of_pillars.empty_display_type = 'ARROWS'
ob_border__on_top_of_pillars.lineart.crease_threshold = 0.0
_m = ob_border__on_top_of_pillars.modifiers.new('Mirror', 'MIRROR')
_m.use_axis = (False, True, False)
_m.use_mirror_merge = False
_m = ob_border__on_top_of_pillars.modifiers.new('Array', 'ARRAY')
_m.fit_type = 'FIT_CURVE'
_m.curve = ob_trackpath
_m.constant_offset_displace = (0.83, 0.0, 0.0)
_m.use_merge_vertices_cap = True
_m.merge_threshold = 0.0
_m = ob_border__on_top_of_pillars.modifiers.new('Curve', 'CURVE')
_m.object = ob_trackpath
ob_road.location = (0.0, 0.0, 0.0)
ob_road.lock_rotations_4d = False
ob_road.empty_display_type = 'ARROWS'
ob_road.lineart.crease_threshold = 0.0
_m = ob_road.modifiers.new('Array', 'ARRAY')
_m.fit_type = 'FIT_CURVE'
_m.curve = ob_trackpath
_m.use_merge_vertices = True
_m.use_merge_vertices_cap = True
_m.merge_threshold = 0.0
_m = ob_road.modifiers.new('Curve', 'CURVE')
_m.object = ob_trackpath
ob_trackcollider.location = (0.0, 0.0, 0.0)
ob_trackcollider.lock_rotations_4d = False
ob_trackcollider.empty_display_type = 'ARROWS'
ob_trackcollider.lineart.crease_threshold = 0.0
_m = ob_trackcollider.modifiers.new('Array', 'ARRAY')
_m.fit_type = 'FIT_CURVE'
_m.curve = ob_trackpath
_m.use_merge_vertices = True
_m.use_merge_vertices_cap = True
_m.merge_threshold = 0.0
_m = ob_trackcollider.modifiers.new('Curve', 'CURVE')
_m.object = ob_trackpath
ob_progresstracker.location = (0.0, 0.0, 2.628)
ob_progresstracker.scale = (3.854, 3.854, 3.854)
ob_aipath1.location = (0.0, 0.0, 2.628)
ob_aipath1.scale = (3.854, 3.854, 3.854)

# ---- collection membership
scene.collection.objects.link(ob_trackpath)
col_collection.objects.link(ob_stands)
col_collection.objects.link(ob_pillars)
col_collection.objects.link(ob_border__on_top_of_pillars)
col_collection.objects.link(ob_road)
col_colliders.objects.link(ob_trackcollider)
col_navigation.objects.link(ob_progresstracker)
col_navigation.objects.link(ob_aipath1)

# ---- scene / render settings (as saved in the file)
scene.frame_start = 1; scene.frame_end = 250; scene.frame_set(1)
scene.render.engine = 'BLENDER_EEVEE_NEXT'
scene.cycles.sampling_pattern = 'TABULATED_SOBOL'
scene.cycles.use_light_tree = False
scene.view_settings.view_transform = 'Filmic'
bpy.context.view_layer.update()

# ---- added for rendering (the .blend has no active camera and no usable light): camera, sun
cam_auto = bpy.data.cameras.new('AutoCamera')
cam_auto.lens = 50.0
cam_auto.sensor_width = 36.0
cam_auto.clip_end = 19254.2
ob_auto_camera = bpy.data.objects.new('AutoCamera', cam_auto)
scene.collection.objects.link(ob_auto_camera)
ob_auto_camera.location = (1205.79, -1267.97, 911.006)
ob_auto_camera.rotation_euler = (1.09748, -7.21219e-08, 0.694738)
scene.camera = ob_auto_camera
light_auto_sun = bpy.data.lights.new('AutoSun', 'SUN')
light_auto_sun.energy = 3.0
light_auto_sun.angle = 0.0523599
ob_auto_sun = bpy.data.objects.new('AutoSun', light_auto_sun)
scene.collection.objects.link(ob_auto_sun)
ob_auto_sun.rotation_euler = (0.872665, 0.174533, 0.523599)
bpy.context.view_layer.update()
